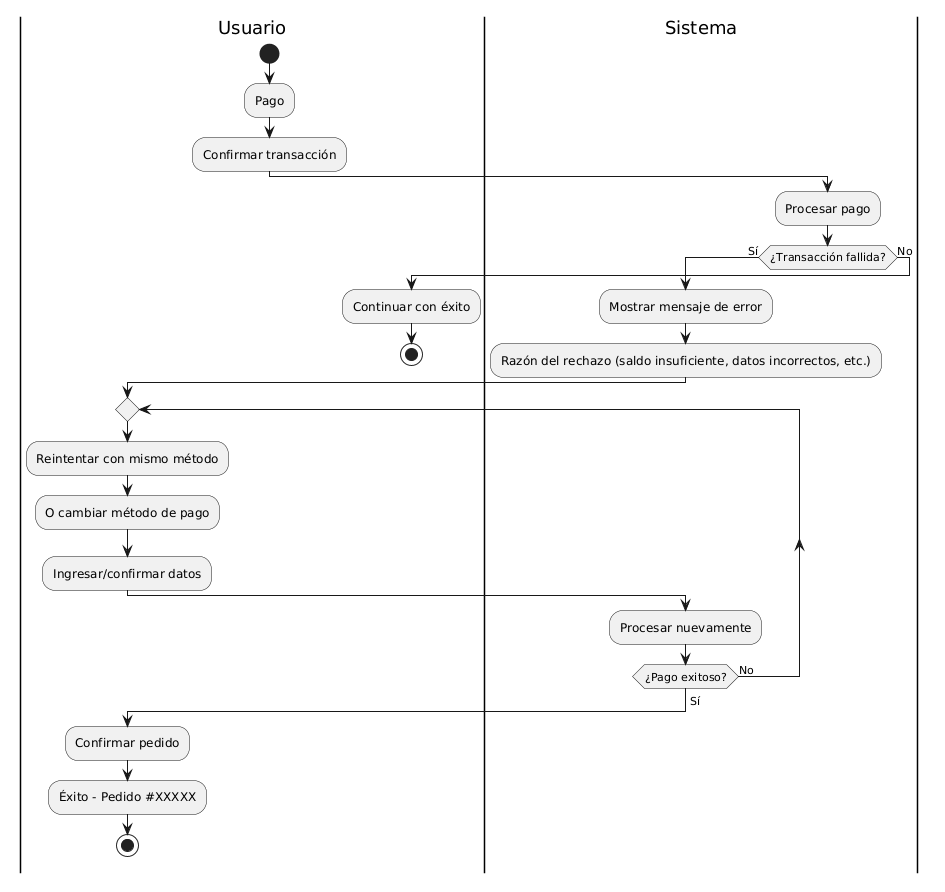

The diagram above was rendered by PlantUML. Its source (embedded in the PNG):
@startuml
|Usuario|
start
:Pago;
:Confirmar transacción;

|Sistema|
:Procesar pago;

if (¿Transacción fallida?) then (Sí)
  :Mostrar mensaje de error;
  :Razón del rechazo (saldo insuficiente, datos incorrectos, etc.);
  
  |Usuario|
  repeat
    :Reintentar con mismo método;
    :O cambiar método de pago;
    :Ingresar/confirmar datos;
    |Sistema|
    :Procesar nuevamente;
  repeat while (¿Pago exitoso?) is (No)
  -> Sí;
  
  |Usuario|
  :Confirmar pedido;
  :Éxito - Pedido #XXXXX;
  stop
else (No)
  :Continuar con éxito;
  stop
endif
@enduml